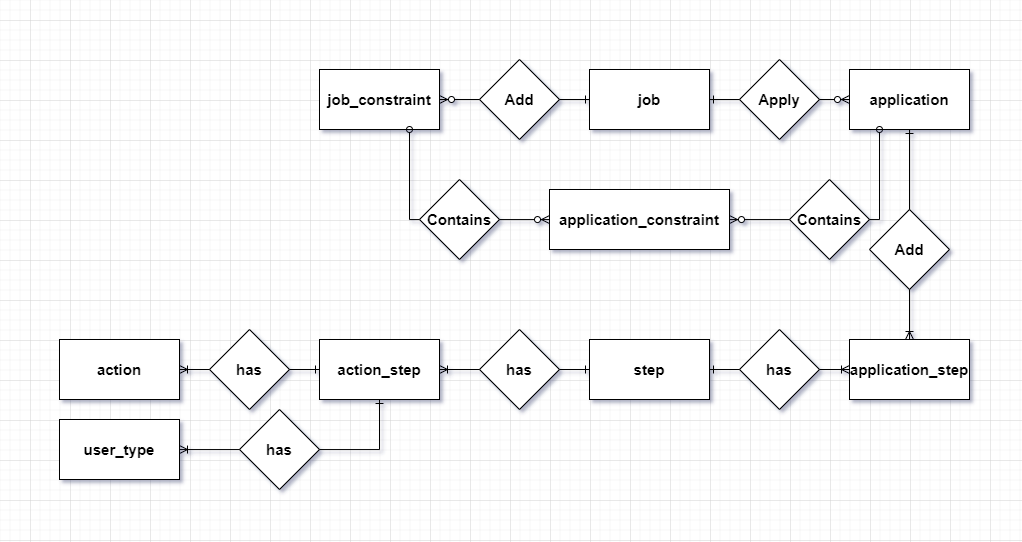

The diagram above was exported from draw.io. Its source (the exported page's mxGraphModel, read from the mxfile embedded in the PNG):
<mxGraphModel dx="2146" dy="685" grid="1" gridSize="10" guides="1" tooltips="1" connect="1" arrows="1" fold="1" page="1" pageScale="1" pageWidth="850" pageHeight="1100" math="0" shadow="0" extFonts="Permanent Marker^https://fonts.googleapis.com/css?family=Permanent+Marker">
  <root>
    <mxCell id="0" />
    <mxCell id="1" parent="0" />
    <mxCell id="y42Fu7poOJrZgOLn6e72-23" value="&lt;span style=&quot;font-size: 15px;&quot;&gt;&lt;font style=&quot;font-size: 15px;&quot;&gt;job_constraint&lt;/font&gt;&lt;/span&gt;" style="rounded=0;whiteSpace=wrap;html=1;fontSize=15;fontStyle=1" parent="1" vertex="1">
      <mxGeometry x="120" y="360" width="120" height="60" as="geometry" />
    </mxCell>
    <mxCell id="PpbSpo-XEgM50GpbHSfX-12" style="edgeStyle=orthogonalEdgeStyle;rounded=0;orthogonalLoop=1;jettySize=auto;html=1;startArrow=ERone;startFill=0;endArrow=ERzeroToMany;endFill=1;fontSize=15;fontStyle=1" edge="1" parent="1" source="y42Fu7poOJrZgOLn6e72-24" target="y42Fu7poOJrZgOLn6e72-28">
      <mxGeometry relative="1" as="geometry" />
    </mxCell>
    <mxCell id="PpbSpo-XEgM50GpbHSfX-16" style="edgeStyle=orthogonalEdgeStyle;rounded=0;orthogonalLoop=1;jettySize=auto;html=1;entryX=1;entryY=0.5;entryDx=0;entryDy=0;startArrow=ERone;startFill=0;endArrow=ERzeroToMany;endFill=1;fontSize=15;fontStyle=1" edge="1" parent="1" source="y42Fu7poOJrZgOLn6e72-24" target="y42Fu7poOJrZgOLn6e72-23">
      <mxGeometry relative="1" as="geometry" />
    </mxCell>
    <mxCell id="y42Fu7poOJrZgOLn6e72-24" value="&lt;span style=&quot;font-size: 15px;&quot;&gt;&lt;font style=&quot;font-size: 15px;&quot;&gt;job&lt;/font&gt;&lt;/span&gt;" style="rounded=0;whiteSpace=wrap;html=1;fontSize=15;fontStyle=1" parent="1" vertex="1">
      <mxGeometry x="390" y="360" width="120" height="60" as="geometry" />
    </mxCell>
    <mxCell id="y42Fu7poOJrZgOLn6e72-25" value="&lt;span style=&quot;font-size: 15px;&quot;&gt;Add&lt;/span&gt;" style="rhombus;whiteSpace=wrap;html=1;fontSize=15;fontStyle=1" parent="1" vertex="1">
      <mxGeometry x="280" y="350" width="80" height="80" as="geometry" />
    </mxCell>
    <mxCell id="PpbSpo-XEgM50GpbHSfX-10" style="edgeStyle=orthogonalEdgeStyle;rounded=0;orthogonalLoop=1;jettySize=auto;html=1;entryX=0.5;entryY=0;entryDx=0;entryDy=0;startArrow=ERone;startFill=0;endArrow=ERoneToMany;endFill=0;fontSize=15;fontStyle=1" edge="1" parent="1" source="y42Fu7poOJrZgOLn6e72-28" target="y42Fu7poOJrZgOLn6e72-35">
      <mxGeometry relative="1" as="geometry" />
    </mxCell>
    <mxCell id="y42Fu7poOJrZgOLn6e72-28" value="application" style="rounded=0;whiteSpace=wrap;html=1;fontSize=15;fontStyle=1" parent="1" vertex="1">
      <mxGeometry x="650" y="360" width="120" height="60" as="geometry" />
    </mxCell>
    <mxCell id="y42Fu7poOJrZgOLn6e72-29" value="&lt;span style=&quot;font-size: 15px;&quot;&gt;Apply&lt;/span&gt;" style="rhombus;whiteSpace=wrap;html=1;fontSize=15;fontStyle=1" parent="1" vertex="1">
      <mxGeometry x="540" y="350" width="80" height="80" as="geometry" />
    </mxCell>
    <mxCell id="y42Fu7poOJrZgOLn6e72-35" value="application_step" style="rounded=0;whiteSpace=wrap;html=1;fontSize=15;fontStyle=1" parent="1" vertex="1">
      <mxGeometry x="650" y="630" width="120" height="60" as="geometry" />
    </mxCell>
    <mxCell id="y42Fu7poOJrZgOLn6e72-36" value="&lt;span style=&quot;font-size: 15px&quot;&gt;Add&lt;/span&gt;" style="rhombus;whiteSpace=wrap;html=1;fontSize=15;fontStyle=1" parent="1" vertex="1">
      <mxGeometry x="670" y="500" width="80" height="80" as="geometry" />
    </mxCell>
    <mxCell id="PpbSpo-XEgM50GpbHSfX-5" style="edgeStyle=orthogonalEdgeStyle;rounded=0;orthogonalLoop=1;jettySize=auto;html=1;endArrow=ERoneToMany;endFill=0;startArrow=ERone;startFill=0;fontSize=15;fontStyle=1" edge="1" parent="1" source="PpbSpo-XEgM50GpbHSfX-1" target="y42Fu7poOJrZgOLn6e72-35">
      <mxGeometry relative="1" as="geometry" />
    </mxCell>
    <mxCell id="PpbSpo-XEgM50GpbHSfX-8" style="edgeStyle=orthogonalEdgeStyle;rounded=0;orthogonalLoop=1;jettySize=auto;html=1;entryX=1;entryY=0.5;entryDx=0;entryDy=0;startArrow=ERone;startFill=0;endArrow=ERoneToMany;endFill=0;fontSize=15;fontStyle=1" edge="1" parent="1" source="PpbSpo-XEgM50GpbHSfX-1" target="PpbSpo-XEgM50GpbHSfX-7">
      <mxGeometry relative="1" as="geometry" />
    </mxCell>
    <mxCell id="PpbSpo-XEgM50GpbHSfX-1" value="step" style="rounded=0;whiteSpace=wrap;html=1;fontSize=15;fontStyle=1" vertex="1" parent="1">
      <mxGeometry x="390" y="630" width="120" height="60" as="geometry" />
    </mxCell>
    <mxCell id="PpbSpo-XEgM50GpbHSfX-6" value="&lt;span style=&quot;font-size: 15px&quot;&gt;has&lt;/span&gt;" style="rhombus;whiteSpace=wrap;html=1;fontSize=15;fontStyle=1" vertex="1" parent="1">
      <mxGeometry x="540" y="620" width="80" height="80" as="geometry" />
    </mxCell>
    <mxCell id="PpbSpo-XEgM50GpbHSfX-7" value="action_step" style="rounded=0;whiteSpace=wrap;html=1;fontSize=15;fontStyle=1" vertex="1" parent="1">
      <mxGeometry x="120" y="630" width="120" height="60" as="geometry" />
    </mxCell>
    <mxCell id="PpbSpo-XEgM50GpbHSfX-9" value="&lt;span style=&quot;font-size: 15px;&quot;&gt;has&lt;/span&gt;" style="rhombus;whiteSpace=wrap;html=1;fontSize=15;fontStyle=1" vertex="1" parent="1">
      <mxGeometry x="280" y="620" width="80" height="80" as="geometry" />
    </mxCell>
    <mxCell id="PpbSpo-XEgM50GpbHSfX-21" style="edgeStyle=orthogonalEdgeStyle;rounded=0;orthogonalLoop=1;jettySize=auto;html=1;entryX=0.75;entryY=1;entryDx=0;entryDy=0;startArrow=ERzeroToMany;startFill=1;endArrow=oval;endFill=0;fontSize=15;" edge="1" parent="1" source="PpbSpo-XEgM50GpbHSfX-17" target="y42Fu7poOJrZgOLn6e72-23">
      <mxGeometry relative="1" as="geometry" />
    </mxCell>
    <mxCell id="PpbSpo-XEgM50GpbHSfX-22" style="edgeStyle=orthogonalEdgeStyle;rounded=0;orthogonalLoop=1;jettySize=auto;html=1;entryX=0.25;entryY=1;entryDx=0;entryDy=0;startArrow=ERzeroToMany;startFill=1;endArrow=oval;endFill=0;fontSize=15;" edge="1" parent="1" source="PpbSpo-XEgM50GpbHSfX-17" target="y42Fu7poOJrZgOLn6e72-28">
      <mxGeometry relative="1" as="geometry" />
    </mxCell>
    <mxCell id="PpbSpo-XEgM50GpbHSfX-17" value="&lt;span style=&quot;font-size: 15px&quot;&gt;&lt;font style=&quot;font-size: 15px&quot;&gt;application_constraint&lt;/font&gt;&lt;/span&gt;" style="rounded=0;whiteSpace=wrap;html=1;fontSize=15;fontStyle=1" vertex="1" parent="1">
      <mxGeometry x="350" y="480" width="180" height="60" as="geometry" />
    </mxCell>
    <mxCell id="PpbSpo-XEgM50GpbHSfX-23" value="&lt;span style=&quot;font-size: 15px&quot;&gt;Contains&lt;/span&gt;" style="rhombus;whiteSpace=wrap;html=1;fontSize=15;fontStyle=1" vertex="1" parent="1">
      <mxGeometry x="590" y="470" width="80" height="80" as="geometry" />
    </mxCell>
    <mxCell id="PpbSpo-XEgM50GpbHSfX-26" value="&lt;span style=&quot;font-size: 15px&quot;&gt;Contains&lt;/span&gt;" style="rhombus;whiteSpace=wrap;html=1;fontSize=15;fontStyle=1" vertex="1" parent="1">
      <mxGeometry x="220" y="470" width="80" height="80" as="geometry" />
    </mxCell>
    <mxCell id="PpbSpo-XEgM50GpbHSfX-29" style="edgeStyle=orthogonalEdgeStyle;rounded=0;orthogonalLoop=1;jettySize=auto;html=1;entryX=0;entryY=0.5;entryDx=0;entryDy=0;startArrow=ERoneToMany;startFill=0;endArrow=ERone;endFill=0;fontSize=15;" edge="1" parent="1" source="PpbSpo-XEgM50GpbHSfX-27" target="PpbSpo-XEgM50GpbHSfX-7">
      <mxGeometry relative="1" as="geometry" />
    </mxCell>
    <mxCell id="PpbSpo-XEgM50GpbHSfX-27" value="action" style="rounded=0;whiteSpace=wrap;html=1;fontSize=15;fontStyle=1" vertex="1" parent="1">
      <mxGeometry x="-140" y="630" width="120" height="60" as="geometry" />
    </mxCell>
    <mxCell id="PpbSpo-XEgM50GpbHSfX-31" style="edgeStyle=orthogonalEdgeStyle;rounded=0;orthogonalLoop=1;jettySize=auto;html=1;entryX=0.5;entryY=1;entryDx=0;entryDy=0;startArrow=ERoneToMany;startFill=0;endArrow=ERone;endFill=0;fontSize=15;" edge="1" parent="1" source="PpbSpo-XEgM50GpbHSfX-28" target="PpbSpo-XEgM50GpbHSfX-7">
      <mxGeometry relative="1" as="geometry" />
    </mxCell>
    <mxCell id="PpbSpo-XEgM50GpbHSfX-28" value="user_type" style="rounded=0;whiteSpace=wrap;html=1;fontSize=15;fontStyle=1" vertex="1" parent="1">
      <mxGeometry x="-140" y="710" width="120" height="60" as="geometry" />
    </mxCell>
    <mxCell id="PpbSpo-XEgM50GpbHSfX-30" value="&lt;span style=&quot;font-size: 15px;&quot;&gt;has&lt;/span&gt;" style="rhombus;whiteSpace=wrap;html=1;fontSize=15;fontStyle=1" vertex="1" parent="1">
      <mxGeometry x="10" y="620" width="80" height="80" as="geometry" />
    </mxCell>
    <mxCell id="PpbSpo-XEgM50GpbHSfX-32" value="&lt;span style=&quot;font-size: 15px;&quot;&gt;has&lt;/span&gt;" style="rhombus;whiteSpace=wrap;html=1;fontSize=15;fontStyle=1" vertex="1" parent="1">
      <mxGeometry x="40" y="700" width="80" height="80" as="geometry" />
    </mxCell>
  </root>
</mxGraphModel>